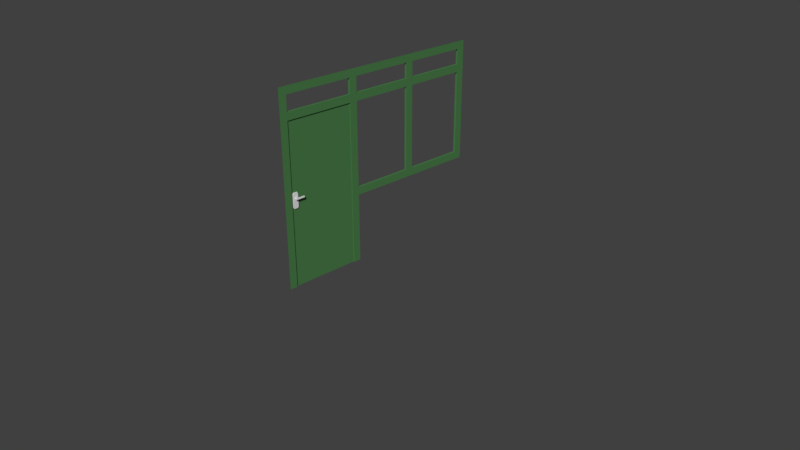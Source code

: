 # Source: Pintu_Rumah.blend  (saved by Blender 2.79.0; exported with 4.5.12 LTS)
import bpy
from mathutils import Matrix  # noqa: F401  (used for matrix-valued properties, if any)

bpy.ops.wm.read_factory_settings(use_empty=True)
scene = bpy.context.scene
scene.name = 'Scene'

# ---- collections
col_collection_1 = bpy.data.collections.new('Collection 1'); scene.collection.children.link(col_collection_1)

# ---- materials (node trees are filled in below, after node groups)
mat_rumah_tembok_001 = bpy.data.materials.new('Rumah_Tembok.001')
mat_rumah_tembok_001.alpha_threshold = 0.0
mat_rumah_tembok_001.use_transparent_shadow = False
mat_rumah_tembok_001.diffuse_color = (0.2519, 0.8, 0.2459, 1.0)
mat_rumah_tembok_001.roughness = 0.5
mat_rumah_tembok_001.specular_intensity = 0.0
mat_rumah_kusen_001 = bpy.data.materials.new('Rumah_Kusen.001')
mat_rumah_kusen_001.alpha_threshold = 0.0
mat_rumah_kusen_001.use_transparent_shadow = False
mat_rumah_kusen_001.diffuse_color = (0.07191, 0.214, 0.07033, 1.0)
mat_rumah_kusen_001.roughness = 0.5
mat_rumah_kusen_001.specular_intensity = 0.0

# ---- material node trees

# ---- world
world_world = bpy.data.worlds.new('World'); scene.world = world_world
world_world.color = (0.05088, 0.05088, 0.05088)
world_world.use_sun_shadow = False
world_world.sun_shadow_jitter_overblur = 0.0
world_world.cycles.sampling_method = 'MANUAL'

# ---- cameras
cam_camera = bpy.data.cameras.new('Camera')
cam_camera.clip_end = 100.0
cam_camera.lens = 35.0
cam_camera.sensor_width = 32.0
cam_camera.sensor_height = 18.0
cam_camera.ortho_scale = 7.314
cam_camera.dof.focus_distance = 0.0
cam_camera.dof.aperture_fstop = 128.0

# ---- meshes
me_plane_002 = bpy.data.meshes.new('Plane.002')
me_plane_002.from_pydata([(0.03002, -1.276, 0.8979), (0.03002, -1.276, -0.002088), (0.03002, -1.276, 2.498), (0.03002, -0.1758, 0.8979), (0.03002, -0.1758, -0.002088), (0.03002, -0.1758, 2.498), (0.03002, 1.624, 0.8979), (0.03002, 1.624, 2.498), (0.03002, -1.276, 2.198), (0.03002, 1.624, 2.198), (0.03002, 1.624, 2.098), (0.03002, -1.276, 2.098), (0.03002, 0.7242, 0.8979), (0.03002, 0.7242, 2.498), (0.03002, 0.6242, 0.8979), (0.03002, 0.6242, 2.498), (0.03002, -0.2758, 2.498), (0.03002, 1.524, 0.9979), (0.03002, 1.524, 2.398), (0.03002, -0.1758, 0.9979), (0.03002, -0.1758, 2.398), (0.03002, 0.7242, 0.9979), (0.03002, 0.7242, 2.398), (0.03002, 0.6242, 0.9979), (0.03002, 0.6242, 2.398), (0.03002, 1.524, 2.098), (0.03002, 1.524, 2.198), (0.03002, 0.7242, 2.098), (0.03002, 0.7242, 2.198), (0.03002, 0.6242, 2.198), (0.03002, 0.6242, 2.098), (0.03002, -0.1758, 2.198), (0.03002, -0.1758, 2.098), (0.03002, -0.2758, 0.8979), (0.03002, -0.2758, -0.002088), (0.03002, -0.2758, 2.398), (0.03002, -0.2758, 2.098), (0.03002, -1.176, 2.198), (0.03002, -0.2758, 2.198), (0.03002, -1.176, 2.398), (0.03002, -1.176, 2.098), (0.03002, -1.176, 0.8979), (0.03002, -1.176, -0.002088), (1.753e-05, 1.524, 0.9979), (1.753e-05, 1.524, 2.398), (1.759e-05, -0.1758, 0.9979), (1.765e-05, -0.1758, 2.398), (1.759e-05, 0.7242, 0.9979), (1.759e-05, 0.7242, 2.398), (1.759e-05, 0.6242, 0.9979), (1.759e-05, 0.6242, 2.398), (1.729e-05, 1.524, 2.098), (1.729e-05, 1.524, 2.198), (1.759e-05, 0.7242, 2.098), (1.759e-05, 0.7242, 2.198), (1.759e-05, 0.6242, 2.198), (1.759e-05, 0.6242, 2.098), (1.765e-05, -0.1758, 2.198), (1.765e-05, -0.1758, 2.098), (0.01562, -0.2758, 0.8979), (0.01562, -0.2758, -0.002088), (1.766e-05, -0.2758, 2.398), (0.01562, -0.2758, 2.098), (1.765e-05, -1.176, 2.198), (1.766e-05, -0.2758, 2.198), (1.765e-05, -1.176, 2.398), (0.01562, -1.176, 2.098), (0.01562, -1.176, 0.8979), (0.01562, -1.176, -0.002088)], [], [(7, 13, 22, 18), (15, 5, 20, 24), (9, 7, 18, 26), (3, 14, 23, 19), (12, 6, 17, 21), (13, 15, 24, 22), (14, 12, 21, 23), (6, 10, 25, 17), (10, 9, 26, 25), (25, 26, 28, 27), (22, 24, 29, 28), (28, 29, 30, 27), (21, 27, 30, 23), (30, 29, 31, 32), (3, 19, 33), (4, 3, 33, 34), (33, 19, 32, 36), (36, 32, 31, 38), (38, 31, 20, 35), (16, 35, 20, 5), (35, 16, 2, 39), (36, 38, 37, 40), (40, 37, 8, 11), (8, 37, 39, 2), (40, 11, 0, 41), (41, 0, 1, 42), (25, 27, 53, 51), (20, 31, 57, 46), (37, 38, 64, 63), (24, 20, 46, 50), (27, 21, 47, 53), (39, 37, 63, 65), (38, 35, 61, 64), (40, 41, 67, 66), (35, 39, 65, 61), (29, 24, 50, 55), (26, 18, 44, 52), (31, 29, 55, 57), (18, 22, 48, 44), (22, 28, 54, 48), (33, 36, 62, 59), (30, 32, 58, 56), (21, 17, 43, 47), (34, 33, 59, 60), (36, 40, 66, 62), (32, 19, 45, 58), (19, 23, 49, 45), (17, 25, 51, 43), (41, 42, 68, 67), (28, 26, 52, 54), (23, 30, 56, 49), (59, 62, 66, 67, 68, 60)])
me_plane_002.polygons.foreach_set('material_index', [1, 1, 1, 1, 1, 1, 1, 1, 1, 1, 1, 1, 1, 1, 1, 1, 1, 1, 1, 1, 1, 1, 1, 1, 1, 1, 1, 1, 1, 1, 1, 1, 1, 1, 1, 1, 1, 1, 1, 1, 1, 1, 1, 1, 1, 1, 1, 1, 1, 1, 1, 1])
_uv = me_plane_002.uv_layers.new(name='UVMap')
_uv.uv.foreach_set('vector', [0.6902, 0.5694, 0.4761, 0.5694, 0.4761, 0.5456, 0.6664, 0.5456, 0.4523, 0.5694, 0.2619, 0.5694, 0.2619, 0.5456, 0.4523, 0.5456, 0.3131, 0.05035, 0.3845, 0.05035, 0.3607, 0.07415, 0.3131, 0.07415, 0.0001386, 0.5697, 0.1905, 0.5697, 0.1905, 0.5935, 0.0001387, 0.5935, 0.2143, 0.5697, 0.4285, 0.5697, 0.4047, 0.5935, 0.2143, 0.5935, 0.4761, 0.5694, 0.4523, 0.5694, 0.4523, 0.5456, 0.4761, 0.5456, 0.1905, 0.5697, 0.2143, 0.5697, 0.2143, 0.5935, 0.1905, 0.5935, 0.3131, 0.08157, 0.5987, 0.08157, 0.5987, 0.1054, 0.3369, 0.1054, 0.6902, 0.5073, 0.6902, 0.5311, 0.6664, 0.5311, 0.6664, 0.5073, 0.6664, 0.5073, 0.6664, 0.5311, 0.4761, 0.5311, 0.4761, 0.5073, 0.6465, 0.08157, 0.6465, 0.1054, 0.5989, 0.1054, 0.5989, 0.08157, 0.4761, 0.5311, 0.4523, 0.5311, 0.4523, 0.5073, 0.4761, 0.5073, 0.3131, 0.1199, 0.5749, 0.1199, 0.5749, 0.1437, 0.3131, 0.1437, 0.4523, 0.5073, 0.4523, 0.5311, 0.2619, 0.5311, 0.2619, 0.5073, 0.5273, 0.1583, 0.5511, 0.1583, 0.5273, 0.1821, 0.3131, 0.1583, 0.5273, 0.1583, 0.5273, 0.1821, 0.3131, 0.1821, 0.5273, 0.1821, 0.5511, 0.1583, 0.8128, 0.1583, 0.8128, 0.1821, 0.2381, 0.5073, 0.2619, 0.5073, 0.2619, 0.5311, 0.2381, 0.5311, 0.3848, 0.07415, 0.3848, 0.05035, 0.4324, 0.05035, 0.4324, 0.07415, 0.2381, 0.5694, 0.2381, 0.5456, 0.2619, 0.5456, 0.2619, 0.5694, 0.2381, 0.5456, 0.2381, 0.5694, 0.0001386, 0.5694, 0.02394, 0.5456, 0.2381, 0.5073, 0.2381, 0.5311, 0.02394, 0.5311, 0.02394, 0.5073, 0.02394, 0.5073, 0.02394, 0.5311, 0.0001386, 0.5311, 0.0001386, 0.5073, 0.5751, 0.1509, 0.5751, 0.1271, 0.6227, 0.1271, 0.6465, 0.1509, 0.9558, 0.7417, 0.9558, 0.7655, 0.6703, 0.7655, 0.6703, 0.7417, 0.6703, 0.7417, 0.6703, 0.7655, 0.4561, 0.7655, 0.4561, 0.7417, 0.6664, 0.5073, 0.4761, 0.5073, 0.4761, 0.5001, 0.6664, 0.5001, 0.4324, 0.05035, 0.3848, 0.05035, 0.3848, 0.04322, 0.4324, 0.04322, 0.02394, 0.5311, 0.2381, 0.5311, 0.2381, 0.5382, 0.02394, 0.5382, 0.4523, 0.5456, 0.2619, 0.5456, 0.2619, 0.5385, 0.4523, 0.5385, 0.5749, 0.1199, 0.3131, 0.1199, 0.3131, 0.1128, 0.5749, 0.1128, 0.6227, 0.1271, 0.5751, 0.1271, 0.5751, 0.1199, 0.6227, 0.1199, 0.3848, 0.07415, 0.4324, 0.07415, 0.4324, 0.08129, 0.3848, 0.08129, 0.9558, 0.7417, 0.6703, 0.7417, 0.6703, 0.7345, 0.9558, 0.7345, 0.2381, 0.5456, 0.02394, 0.5456, 0.02394, 0.5385, 0.2381, 0.5385, 0.5989, 0.1054, 0.6465, 0.1054, 0.6465, 0.1125, 0.5989, 0.1125, 0.3131, 0.07415, 0.3607, 0.07415, 0.3607, 0.08129, 0.3131, 0.08129, 0.2619, 0.5311, 0.4523, 0.5311, 0.4523, 0.5382, 0.2619, 0.5382, 0.6664, 0.5456, 0.4761, 0.5456, 0.4761, 0.5385, 0.6664, 0.5385, 0.6465, 0.08157, 0.5989, 0.08157, 0.5989, 0.07443, 0.6465, 0.07443, 0.5273, 0.1821, 0.8128, 0.1821, 0.8128, 0.1892, 0.5273, 0.1892, 0.4523, 0.5073, 0.2619, 0.5073, 0.2619, 0.5001, 0.4523, 0.5001, 0.2143, 0.5935, 0.4047, 0.5935, 0.4047, 0.6006, 0.2143, 0.6006, 0.3131, 0.1821, 0.5273, 0.1821, 0.5273, 0.1892, 0.3131, 0.1892, 0.2381, 0.5073, 0.02394, 0.5073, 0.02394, 0.5001, 0.2381, 0.5001, 0.8128, 0.1583, 0.5511, 0.1583, 0.5511, 0.1511, 0.8128, 0.1511, 0.0001387, 0.5935, 0.1905, 0.5935, 0.1905, 0.6006, 0.0001387, 0.6006, 0.3369, 0.1054, 0.5987, 0.1054, 0.5987, 0.1125, 0.3369, 0.1125, 0.6703, 0.7417, 0.4561, 0.7417, 0.4561, 0.7345, 0.6703, 0.7345, 0.4761, 0.5311, 0.6664, 0.5311, 0.6664, 0.5382, 0.4761, 0.5382, 0.3131, 0.1437, 0.5749, 0.1437, 0.5749, 0.1509, 0.3131, 0.1509, 0.6341, 0.1967, 0.9197, 0.1967, 0.9197, 0.4109, 0.6341, 0.4109, 0.4199, 0.4109, 0.4199, 0.1967])
me_plane_002.materials.append(mat_rumah_tembok_001)
me_plane_002.materials.append(mat_rumah_kusen_001)
me_plane_002.use_remesh_preserve_volume = False
me_plane_002.use_remesh_preserve_attributes = False
me_plane_002.use_mirror_vertex_groups = False
me_plane_002.update()
me_cube_002 = bpy.data.meshes.new('Cube.002')
me_cube_002.from_pydata([(0.02997, -0.04361, -0.0882), (0.02997, -0.04361, 0.0718), (0.02997, 0.02639, -0.0882), (0.02997, 0.02639, 0.0718), (0.02997, -0.03361, -0.1082), (0.02997, -0.03361, 0.0918), (0.02997, 0.01639, -0.1082), (0.02997, 0.01639, 0.0918), (0.05037, 0.001395, 0.0218), (0.05037, -0.003605, 0.01314), (0.05037, -0.01361, 0.01314), (0.05037, -0.01861, 0.0218), (0.05037, -0.01361, 0.03046), (0.05037, -0.003605, 0.03046), (0.0003672, -0.003605, 0.03046), (0.0003672, -0.01361, 0.03046), (0.0003672, -0.01861, 0.0218), (0.0003672, -0.01361, 0.01314), (0.0003672, -0.003605, 0.01314), (0.0003672, 0.001395, 0.0218), (0.04997, -0.02361, 0.0118), (0.04997, -0.02361, 0.0318), (0.04997, 0.09639, 0.0118), (0.04997, 0.09639, 0.0318), (0.05997, -0.02361, 0.0118), (0.05997, -0.02361, 0.0318), (0.05997, 0.09639, 0.0118), (0.05997, 0.09639, 0.0318), (-3.276e-05, 0.02639, -0.0882), (-3.276e-05, 0.02639, 0.0718), (-3.276e-05, -0.04361, -0.0882), (-3.276e-05, -0.04361, 0.0718), (-3.276e-05, -0.03361, 0.0918), (-3.276e-05, -0.03361, -0.1082), (-3.276e-05, 0.01639, -0.1082), (-3.276e-05, 0.01639, 0.0918)], [], [(28, 29, 3, 2), (4, 5, 1, 0), (33, 4, 0, 30), (34, 6, 4, 33), (6, 7, 5, 4), (2, 3, 7, 6), (28, 2, 6, 34), (19, 8, 9, 18), (18, 9, 10, 17), (17, 10, 11, 16), (16, 11, 12, 15), (9, 8, 13, 12, 11, 10), (15, 12, 13, 14), (14, 13, 8, 19), (20, 21, 23, 22), (22, 23, 27, 26), (26, 27, 25, 24), (24, 25, 21, 20), (22, 26, 24, 20), (27, 23, 21, 25), (3, 29, 35, 7), (7, 35, 32, 5), (5, 32, 31, 1), (0, 1, 31, 30)])
_uv = me_cube_002.uv_layers.new(name='UVMap')
_uv.uv.foreach_set('vector', [0.0, 0.5, 1.0, 0.5, 1.0, 1.0, 0.0, 1.0, 0.0, 0.0, 1.0, 0.0, 1.0, 1.0, 0.0, 1.0, 0.5, 0.0, 1.0, 0.0, 1.0, 1.0, 0.5, 1.0, 0.5, 0.0, 1.0, 0.0, 1.0, 1.0, 0.5, 1.0, 0.0, 0.0, 1.0, 0.0, 1.0, 1.0, 0.0, 1.0, 0.0, 0.0, 1.0, 0.0, 1.0, 1.0, 0.0, 1.0, 0.5, 0.0, 1.0, 0.0, 1.0, 1.0, 0.5, 1.0, 0.5, 0.0, 1.0, 0.0, 1.0, 1.0, 0.5, 1.0, 0.5, 0.0, 1.0, 0.0, 1.0, 1.0, 0.5, 1.0, 0.5, 0.0, 1.0, 0.0, 1.0, 1.0, 0.5, 1.0, 0.5, 0.0, 1.0, 0.0, 1.0, 1.0, 0.5, 1.0, 0.5, 1.0, 0.933, 0.75, 0.933, 0.25, 0.5, 0.0, 0.06699, 0.25, 0.06699, 0.75, 0.5, 0.0, 1.0, 0.0, 1.0, 1.0, 0.5, 1.0, 0.5, 0.0, 1.0, 0.0, 1.0, 1.0, 0.5, 1.0, 0.0, 0.0, 1.0, 0.0, 1.0, 1.0, 0.0, 1.0, 0.0, 0.0, 1.0, 0.0, 1.0, 1.0, 0.0, 1.0, 0.0, 0.0, 1.0, 0.0, 1.0, 1.0, 0.0, 1.0, 0.0, 0.0, 1.0, 0.0, 1.0, 1.0, 0.0, 1.0, 0.0, 0.0, 1.0, 0.0, 1.0, 1.0, 0.0, 1.0, 0.0, 0.0, 1.0, 0.0, 1.0, 1.0, 0.0, 1.0, 0.0, 0.0, 0.5, 0.0, 0.5, 1.0, 0.0, 1.0, 0.0, 0.0, 0.5, 0.0, 0.5, 1.0, 0.0, 1.0, 0.0, 0.0, 0.5, 0.0, 0.5, 1.0, 0.0, 1.0, 0.0, 0.0, 1.0, 0.0, 1.0, 0.5, 0.0, 0.5])
me_cube_002.use_remesh_preserve_volume = False
me_cube_002.use_remesh_preserve_attributes = False
me_cube_002.use_mirror_vertex_groups = False
me_cube_002.update()

# ---- objects
ob_camera = bpy.data.objects.new('Camera', cam_camera)
ob_plane_001 = bpy.data.objects.new('Plane.001', me_plane_002)
ob_pintu_kamar_001 = bpy.data.objects.new('Pintu_Kamar.001', me_cube_002)

# ---- transforms, parenting, visibility, modifiers, constraints
ob_camera.location = (7.481, -6.508, 5.344)
ob_camera.rotation_euler = (1.109, 0.0, 0.8149)
ob_camera.lock_rotations_4d = False
ob_camera.empty_display_type = 'ARROWS'
ob_camera.color = (0.0, 0.0, 0.0, 0.0)
ob_camera.display_type = 'WIRE'
ob_camera.lineart.crease_threshold = 0.0
ob_plane_001.location = (0.0, 0.0, 0.0)
ob_plane_001.lineart.crease_threshold = 0.0
ob_pintu_kamar_001.location = (3.284e-05, -1.116, 1.128)
ob_pintu_kamar_001.lineart.crease_threshold = 0.0

# ---- collection membership
col_collection_1.objects.link(ob_camera)
col_collection_1.objects.link(ob_plane_001)
col_collection_1.objects.link(ob_pintu_kamar_001)

# ---- scene / render settings (as saved in the file)
scene.camera = ob_camera
scene.frame_start = 1; scene.frame_end = 250; scene.frame_set(1)
scene.render.engine = 'BLENDER_EEVEE_NEXT'
scene.render.resolution_percentage = 50
scene.render.dither_intensity = 0.0
scene.cycles.use_denoising = False
scene.cycles.samples = 128
scene.cycles.sampling_pattern = 'TABULATED_SOBOL'
scene.cycles.use_adaptive_sampling = False
scene.cycles.use_light_tree = False
scene.cycles.blur_glossy = 0.0
scene.cycles.sample_clamp_indirect = 0.0
scene.view_settings.view_transform = 'Standard'
bpy.context.view_layer.update()

# ---- added for rendering (the .blend has no usable light): sun
light_auto_sun = bpy.data.lights.new('AutoSun', 'SUN')
light_auto_sun.energy = 3.0
light_auto_sun.angle = 0.0523599
ob_auto_sun = bpy.data.objects.new('AutoSun', light_auto_sun)
scene.collection.objects.link(ob_auto_sun)
ob_auto_sun.rotation_euler = (0.872665, 0.174533, 0.523599)
bpy.context.view_layer.update()
